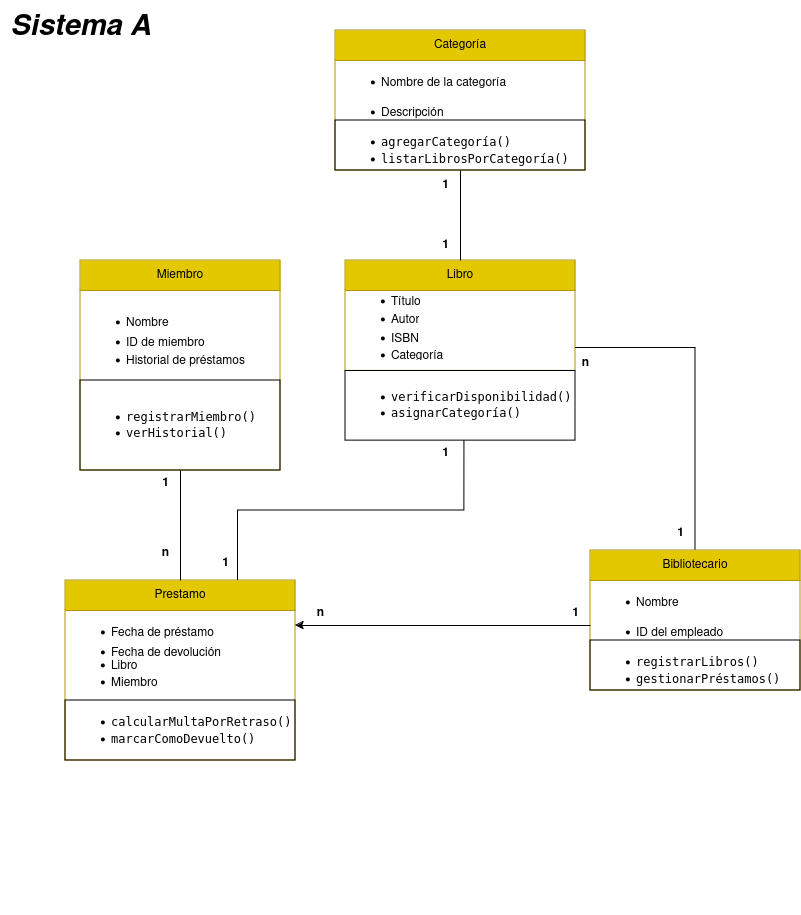

The diagram above was exported from draw.io. Its source (the exported page's mxGraphModel, read from the mxfile embedded in the PNG):
<mxGraphModel dx="1591" dy="851" grid="1" gridSize="10" guides="1" tooltips="1" connect="1" arrows="1" fold="1" page="1" pageScale="1" pageWidth="827" pageHeight="1169" math="0" shadow="0">
  <root>
    <mxCell id="0" />
    <mxCell id="1" parent="0" />
    <mxCell id="6e2Bgw6Qaat85F22ZIGC-59" value="" style="group" parent="1" vertex="1" connectable="0">
      <mxGeometry x="80" y="270" width="720" height="653" as="geometry" />
    </mxCell>
    <mxCell id="6e2Bgw6Qaat85F22ZIGC-26" value="" style="group" parent="6e2Bgw6Qaat85F22ZIGC-59" vertex="1" connectable="0">
      <mxGeometry x="265" width="230" height="230" as="geometry" />
    </mxCell>
    <mxCell id="6e2Bgw6Qaat85F22ZIGC-8" value="Libro" style="swimlane;fontStyle=0;childLayout=stackLayout;horizontal=1;startSize=30;horizontalStack=0;resizeParent=1;resizeParentMax=0;resizeLast=0;collapsible=1;marginBottom=0;whiteSpace=wrap;html=1;fillColor=#e3c800;fontColor=#000000;strokeColor=#B09500;container=0;" parent="6e2Bgw6Qaat85F22ZIGC-26" vertex="1">
      <mxGeometry width="230" height="110.4" as="geometry">
        <mxRectangle x="70" y="80" width="60" height="30" as="alternateBounds" />
      </mxGeometry>
    </mxCell>
    <mxCell id="6e2Bgw6Qaat85F22ZIGC-9" value="&lt;ul dir=&quot;auto&quot;&gt;&lt;li&gt;Título&lt;/li&gt;&lt;/ul&gt;" style="text;strokeColor=none;fillColor=none;align=left;verticalAlign=middle;spacingLeft=4;spacingRight=4;overflow=hidden;points=[[0,0.5],[1,0.5]];portConstraint=eastwest;rotatable=0;whiteSpace=wrap;html=1;container=0;" parent="6e2Bgw6Qaat85F22ZIGC-26" vertex="1">
      <mxGeometry y="9.200000000000001" width="230" height="64.4" as="geometry" />
    </mxCell>
    <mxCell id="6e2Bgw6Qaat85F22ZIGC-10" value="&lt;ul dir=&quot;auto&quot;&gt;&lt;li&gt;Autor&lt;/li&gt;&lt;/ul&gt;" style="text;strokeColor=none;fillColor=none;align=left;verticalAlign=middle;spacingLeft=4;spacingRight=4;overflow=hidden;points=[[0,0.5],[1,0.5]];portConstraint=eastwest;rotatable=0;whiteSpace=wrap;html=1;container=0;" parent="6e2Bgw6Qaat85F22ZIGC-26" vertex="1">
      <mxGeometry y="36.800000000000004" width="230" height="27.6" as="geometry" />
    </mxCell>
    <mxCell id="6e2Bgw6Qaat85F22ZIGC-11" value="&lt;ul dir=&quot;auto&quot;&gt;&lt;li&gt;ISBN&lt;/li&gt;&lt;/ul&gt;" style="text;strokeColor=none;fillColor=none;align=left;verticalAlign=middle;spacingLeft=4;spacingRight=4;overflow=hidden;points=[[0,0.5],[1,0.5]];portConstraint=eastwest;rotatable=0;whiteSpace=wrap;html=1;container=0;" parent="6e2Bgw6Qaat85F22ZIGC-26" vertex="1">
      <mxGeometry y="55.2" width="230" height="36.800000000000004" as="geometry" />
    </mxCell>
    <mxCell id="6e2Bgw6Qaat85F22ZIGC-12" value="&lt;ul dir=&quot;auto&quot;&gt;&lt;li&gt;&lt;code&gt;verificarDisponibilidad()&lt;/code&gt;&lt;/li&gt;&lt;li&gt;&lt;code&gt;asignarCategoría()&lt;/code&gt;&lt;/li&gt;&lt;/ul&gt;" style="text;strokeColor=default;fillColor=none;align=left;verticalAlign=middle;spacingLeft=4;spacingRight=4;overflow=hidden;points=[[0,0.5],[1,0.5]];portConstraint=eastwest;rotatable=0;whiteSpace=wrap;html=1;container=0;" parent="6e2Bgw6Qaat85F22ZIGC-26" vertex="1">
      <mxGeometry y="110.4" width="230" height="69.6" as="geometry" />
    </mxCell>
    <mxCell id="6e2Bgw6Qaat85F22ZIGC-24" value="&lt;ul dir=&quot;auto&quot;&gt;&lt;li&gt;Categoría&lt;/li&gt;&lt;/ul&gt;" style="text;strokeColor=none;fillColor=none;align=left;verticalAlign=middle;spacingLeft=4;spacingRight=4;overflow=hidden;points=[[0,0.5],[1,0.5]];portConstraint=eastwest;rotatable=0;whiteSpace=wrap;html=1;container=0;" parent="6e2Bgw6Qaat85F22ZIGC-26" vertex="1">
      <mxGeometry y="73.60000000000001" width="230" height="27.6" as="geometry" />
    </mxCell>
    <mxCell id="6e2Bgw6Qaat85F22ZIGC-35" value="" style="group" parent="6e2Bgw6Qaat85F22ZIGC-59" vertex="1" connectable="0">
      <mxGeometry width="200" height="210" as="geometry" />
    </mxCell>
    <mxCell id="6e2Bgw6Qaat85F22ZIGC-2" value="Miembro" style="swimlane;fontStyle=0;childLayout=stackLayout;horizontal=1;startSize=30;horizontalStack=0;resizeParent=1;resizeParentMax=0;resizeLast=0;collapsible=1;marginBottom=0;whiteSpace=wrap;html=1;fillColor=#e3c800;fontColor=#000000;strokeColor=#B09500;container=0;" parent="6e2Bgw6Qaat85F22ZIGC-35" vertex="1">
      <mxGeometry width="200" height="210" as="geometry">
        <mxRectangle x="290" y="90" width="60" height="30" as="alternateBounds" />
      </mxGeometry>
    </mxCell>
    <mxCell id="6e2Bgw6Qaat85F22ZIGC-3" value="&lt;ul dir=&quot;auto&quot;&gt;&lt;li&gt;Nombre&lt;/li&gt;&lt;/ul&gt;" style="text;strokeColor=none;fillColor=none;align=left;verticalAlign=middle;spacingLeft=4;spacingRight=4;overflow=hidden;points=[[0,0.5],[1,0.5]];portConstraint=eastwest;rotatable=0;whiteSpace=wrap;html=1;container=0;" parent="6e2Bgw6Qaat85F22ZIGC-35" vertex="1">
      <mxGeometry y="40" width="200" height="30" as="geometry" />
    </mxCell>
    <mxCell id="6e2Bgw6Qaat85F22ZIGC-4" value="&lt;ul dir=&quot;auto&quot;&gt;&lt;li&gt;ID de miembro&lt;/li&gt;&lt;/ul&gt;" style="text;strokeColor=none;fillColor=none;align=left;verticalAlign=middle;spacingLeft=4;spacingRight=4;overflow=hidden;points=[[0,0.5],[1,0.5]];portConstraint=eastwest;rotatable=0;whiteSpace=wrap;html=1;container=0;" parent="6e2Bgw6Qaat85F22ZIGC-35" vertex="1">
      <mxGeometry y="60" width="200" height="30" as="geometry" />
    </mxCell>
    <mxCell id="6e2Bgw6Qaat85F22ZIGC-5" value="&lt;ul dir=&quot;auto&quot;&gt;&lt;li&gt;Historial de préstamos&lt;/li&gt;&lt;/ul&gt;" style="text;strokeColor=none;fillColor=none;align=left;verticalAlign=middle;spacingLeft=4;spacingRight=4;overflow=hidden;points=[[0,0.5],[1,0.5]];portConstraint=eastwest;rotatable=0;whiteSpace=wrap;html=1;container=0;" parent="6e2Bgw6Qaat85F22ZIGC-35" vertex="1">
      <mxGeometry y="60" width="200" height="80" as="geometry" />
    </mxCell>
    <mxCell id="6e2Bgw6Qaat85F22ZIGC-6" value="&lt;ul dir=&quot;auto&quot;&gt;&lt;li&gt;&lt;code&gt;registrarMiembro()&lt;/code&gt;&lt;/li&gt;&lt;li&gt;&lt;code&gt;verHistorial()&lt;/code&gt;&lt;/li&gt;&lt;/ul&gt;" style="text;strokeColor=default;fillColor=none;align=left;verticalAlign=middle;spacingLeft=4;spacingRight=4;overflow=hidden;points=[[0,0.5],[1,0.5]];portConstraint=eastwest;rotatable=0;whiteSpace=wrap;html=1;container=0;" parent="6e2Bgw6Qaat85F22ZIGC-35" vertex="1">
      <mxGeometry y="120" width="200" height="90" as="geometry" />
    </mxCell>
    <mxCell id="6e2Bgw6Qaat85F22ZIGC-56" style="edgeStyle=orthogonalEdgeStyle;rounded=0;orthogonalLoop=1;jettySize=auto;html=1;exitX=0.5;exitY=0;exitDx=0;exitDy=0;entryX=1;entryY=0.5;entryDx=0;entryDy=0;endArrow=none;endFill=0;" parent="6e2Bgw6Qaat85F22ZIGC-59" source="6e2Bgw6Qaat85F22ZIGC-36" target="6e2Bgw6Qaat85F22ZIGC-24" edge="1">
      <mxGeometry relative="1" as="geometry" />
    </mxCell>
    <mxCell id="6e2Bgw6Qaat85F22ZIGC-36" value="Bibliotecario" style="swimlane;fontStyle=0;childLayout=stackLayout;horizontal=1;startSize=30;horizontalStack=0;resizeParent=1;resizeParentMax=0;resizeLast=0;collapsible=1;marginBottom=0;whiteSpace=wrap;html=1;fillColor=#e3c800;fontColor=#000000;strokeColor=#B09500;" parent="6e2Bgw6Qaat85F22ZIGC-59" vertex="1">
      <mxGeometry x="510" y="290" width="210" height="140" as="geometry" />
    </mxCell>
    <mxCell id="6e2Bgw6Qaat85F22ZIGC-38" value="&lt;ul dir=&quot;auto&quot;&gt;&lt;li&gt;Nombre&lt;/li&gt;&lt;/ul&gt;" style="text;strokeColor=none;fillColor=none;align=left;verticalAlign=middle;spacingLeft=4;spacingRight=4;overflow=hidden;points=[[0,0.5],[1,0.5]];portConstraint=eastwest;rotatable=0;whiteSpace=wrap;html=1;" parent="6e2Bgw6Qaat85F22ZIGC-36" vertex="1">
      <mxGeometry y="30" width="210" height="30" as="geometry" />
    </mxCell>
    <mxCell id="6e2Bgw6Qaat85F22ZIGC-39" value="&lt;ul dir=&quot;auto&quot;&gt;&lt;li&gt;ID del empleado&lt;br&gt;&lt;/li&gt;&lt;/ul&gt;" style="text;strokeColor=none;fillColor=none;align=left;verticalAlign=middle;spacingLeft=4;spacingRight=4;overflow=hidden;points=[[0,0.5],[1,0.5]];portConstraint=eastwest;rotatable=0;whiteSpace=wrap;html=1;" parent="6e2Bgw6Qaat85F22ZIGC-36" vertex="1">
      <mxGeometry y="60" width="210" height="30" as="geometry" />
    </mxCell>
    <mxCell id="6e2Bgw6Qaat85F22ZIGC-40" value="&lt;ul dir=&quot;auto&quot;&gt;&lt;li&gt;&lt;code&gt;registrarLibros()&lt;/code&gt;&lt;/li&gt;&lt;li&gt;&lt;code&gt;gestionarPréstamos()&lt;/code&gt;&lt;/li&gt;&lt;/ul&gt;" style="text;strokeColor=default;fillColor=none;align=left;verticalAlign=middle;spacingLeft=4;spacingRight=4;overflow=hidden;points=[[0,0.5],[1,0.5]];portConstraint=eastwest;rotatable=0;whiteSpace=wrap;html=1;" parent="6e2Bgw6Qaat85F22ZIGC-36" vertex="1">
      <mxGeometry y="90" width="210" height="50" as="geometry" />
    </mxCell>
    <mxCell id="6e2Bgw6Qaat85F22ZIGC-48" value="&lt;b&gt;n&lt;/b&gt;" style="text;html=1;align=center;verticalAlign=middle;resizable=0;points=[];autosize=1;strokeColor=none;fillColor=none;" parent="6e2Bgw6Qaat85F22ZIGC-59" vertex="1">
      <mxGeometry x="70" y="278" width="30" height="30" as="geometry" />
    </mxCell>
    <mxCell id="6e2Bgw6Qaat85F22ZIGC-49" value="&lt;b&gt;1&lt;/b&gt;" style="text;html=1;align=center;verticalAlign=middle;resizable=0;points=[];autosize=1;strokeColor=none;fillColor=none;" parent="6e2Bgw6Qaat85F22ZIGC-59" vertex="1">
      <mxGeometry x="70" y="208" width="30" height="30" as="geometry" />
    </mxCell>
    <mxCell id="6e2Bgw6Qaat85F22ZIGC-51" value="&lt;b&gt;1&lt;/b&gt;" style="text;html=1;align=center;verticalAlign=middle;resizable=0;points=[];autosize=1;strokeColor=none;fillColor=none;" parent="6e2Bgw6Qaat85F22ZIGC-59" vertex="1">
      <mxGeometry x="350" y="178" width="30" height="30" as="geometry" />
    </mxCell>
    <mxCell id="6e2Bgw6Qaat85F22ZIGC-52" value="&lt;b&gt;1&lt;/b&gt;" style="text;html=1;align=center;verticalAlign=middle;resizable=0;points=[];autosize=1;strokeColor=none;fillColor=none;" parent="6e2Bgw6Qaat85F22ZIGC-59" vertex="1">
      <mxGeometry x="130" y="288" width="30" height="30" as="geometry" />
    </mxCell>
    <mxCell id="6e2Bgw6Qaat85F22ZIGC-54" value="&lt;b&gt;1&lt;/b&gt;" style="text;html=1;align=center;verticalAlign=middle;resizable=0;points=[];autosize=1;strokeColor=none;fillColor=none;" parent="6e2Bgw6Qaat85F22ZIGC-59" vertex="1">
      <mxGeometry x="480" y="338" width="30" height="30" as="geometry" />
    </mxCell>
    <mxCell id="6e2Bgw6Qaat85F22ZIGC-55" value="&lt;b&gt;n&lt;/b&gt;" style="text;html=1;align=center;verticalAlign=middle;resizable=0;points=[];autosize=1;strokeColor=none;fillColor=none;" parent="6e2Bgw6Qaat85F22ZIGC-59" vertex="1">
      <mxGeometry x="225" y="338" width="30" height="30" as="geometry" />
    </mxCell>
    <mxCell id="6e2Bgw6Qaat85F22ZIGC-57" value="&lt;b&gt;1&lt;/b&gt;" style="text;html=1;align=center;verticalAlign=middle;resizable=0;points=[];autosize=1;strokeColor=none;fillColor=none;" parent="6e2Bgw6Qaat85F22ZIGC-59" vertex="1">
      <mxGeometry x="585" y="258" width="30" height="30" as="geometry" />
    </mxCell>
    <mxCell id="6e2Bgw6Qaat85F22ZIGC-58" value="&lt;b&gt;n&lt;/b&gt;" style="text;html=1;align=center;verticalAlign=middle;resizable=0;points=[];autosize=1;strokeColor=none;fillColor=none;" parent="6e2Bgw6Qaat85F22ZIGC-59" vertex="1">
      <mxGeometry x="490" y="88" width="30" height="30" as="geometry" />
    </mxCell>
    <mxCell id="6e2Bgw6Qaat85F22ZIGC-34" value="" style="group" parent="6e2Bgw6Qaat85F22ZIGC-59" vertex="1" connectable="0">
      <mxGeometry x="-15" y="320" width="240" height="335" as="geometry" />
    </mxCell>
    <mxCell id="6e2Bgw6Qaat85F22ZIGC-65" value="" style="group" parent="6e2Bgw6Qaat85F22ZIGC-34" vertex="1" connectable="0">
      <mxGeometry width="230" height="180" as="geometry" />
    </mxCell>
    <mxCell id="6e2Bgw6Qaat85F22ZIGC-13" value="Prestamo" style="swimlane;fontStyle=0;childLayout=stackLayout;horizontal=1;startSize=30;horizontalStack=0;resizeParent=1;resizeParentMax=0;resizeLast=0;collapsible=1;marginBottom=0;whiteSpace=wrap;html=1;fillColor=#e3c800;strokeColor=#B09500;fontColor=#000000;container=0;" parent="6e2Bgw6Qaat85F22ZIGC-65" vertex="1">
      <mxGeometry width="230" height="180" as="geometry">
        <mxRectangle width="60" height="30" as="alternateBounds" />
      </mxGeometry>
    </mxCell>
    <mxCell id="6e2Bgw6Qaat85F22ZIGC-14" value="&lt;ul dir=&quot;auto&quot;&gt;&lt;li&gt;Fecha de préstamo&lt;/li&gt;&lt;/ul&gt;" style="text;strokeColor=none;fillColor=none;align=left;verticalAlign=middle;spacingLeft=4;spacingRight=4;overflow=hidden;points=[[0,0.5],[1,0.5]];portConstraint=eastwest;rotatable=0;whiteSpace=wrap;html=1;container=0;" parent="6e2Bgw6Qaat85F22ZIGC-65" vertex="1">
      <mxGeometry y="30" width="210" height="30" as="geometry" />
    </mxCell>
    <mxCell id="6e2Bgw6Qaat85F22ZIGC-15" value="&lt;ul dir=&quot;auto&quot;&gt;&lt;li&gt;Fecha de devolución&lt;/li&gt;&lt;/ul&gt;" style="text;strokeColor=none;fillColor=none;align=left;verticalAlign=middle;spacingLeft=4;spacingRight=4;overflow=hidden;points=[[0,0.5],[1,0.5]];portConstraint=eastwest;rotatable=0;whiteSpace=wrap;html=1;container=0;" parent="6e2Bgw6Qaat85F22ZIGC-65" vertex="1">
      <mxGeometry y="50" width="210" height="30" as="geometry" />
    </mxCell>
    <mxCell id="6e2Bgw6Qaat85F22ZIGC-16" value="&lt;ul dir=&quot;auto&quot;&gt;&lt;li&gt;Libro&lt;/li&gt;&lt;/ul&gt;" style="text;strokeColor=none;fillColor=none;align=left;verticalAlign=middle;spacingLeft=4;spacingRight=4;overflow=hidden;points=[[0,0.5],[1,0.5]];portConstraint=eastwest;rotatable=0;whiteSpace=wrap;html=1;container=0;" parent="6e2Bgw6Qaat85F22ZIGC-65" vertex="1">
      <mxGeometry y="60" width="210" height="50" as="geometry" />
    </mxCell>
    <mxCell id="6e2Bgw6Qaat85F22ZIGC-17" value="&lt;ul dir=&quot;auto&quot;&gt;&lt;li&gt;Miembro&lt;/li&gt;&lt;/ul&gt;" style="text;strokeColor=none;fillColor=none;align=left;verticalAlign=middle;spacingLeft=4;spacingRight=4;overflow=hidden;points=[[0,0.5],[1,0.5]];portConstraint=eastwest;rotatable=0;whiteSpace=wrap;html=1;container=0;" parent="6e2Bgw6Qaat85F22ZIGC-65" vertex="1">
      <mxGeometry y="80" width="210" height="40" as="geometry" />
    </mxCell>
    <mxCell id="6e2Bgw6Qaat85F22ZIGC-18" value="&lt;ul dir=&quot;auto&quot;&gt;&lt;li&gt;&lt;code&gt;calcularMultaPorRetraso()&lt;/code&gt;&lt;/li&gt;&lt;li&gt;&lt;code&gt;marcarComoDevuelto()&lt;/code&gt;&lt;/li&gt;&lt;/ul&gt;" style="text;strokeColor=default;fillColor=none;align=left;verticalAlign=middle;spacingLeft=4;spacingRight=4;overflow=hidden;points=[[0,0.5],[1,0.5]];portConstraint=eastwest;rotatable=0;whiteSpace=wrap;html=1;container=0;" parent="6e2Bgw6Qaat85F22ZIGC-65" vertex="1">
      <mxGeometry y="120" width="230" height="60" as="geometry" />
    </mxCell>
    <mxCell id="6e2Bgw6Qaat85F22ZIGC-53" style="edgeStyle=orthogonalEdgeStyle;rounded=0;orthogonalLoop=1;jettySize=auto;html=1;exitX=0;exitY=0.5;exitDx=0;exitDy=0;entryX=1;entryY=0.25;entryDx=0;entryDy=0;" parent="6e2Bgw6Qaat85F22ZIGC-59" source="6e2Bgw6Qaat85F22ZIGC-39" target="6e2Bgw6Qaat85F22ZIGC-13" edge="1">
      <mxGeometry relative="1" as="geometry" />
    </mxCell>
    <mxCell id="6e2Bgw6Qaat85F22ZIGC-50" style="edgeStyle=orthogonalEdgeStyle;rounded=0;orthogonalLoop=1;jettySize=auto;html=1;entryX=0.517;entryY=1;entryDx=0;entryDy=0;entryPerimeter=0;exitX=0.75;exitY=0;exitDx=0;exitDy=0;endArrow=none;endFill=0;" parent="6e2Bgw6Qaat85F22ZIGC-59" source="6e2Bgw6Qaat85F22ZIGC-13" target="6e2Bgw6Qaat85F22ZIGC-12" edge="1">
      <mxGeometry relative="1" as="geometry" />
    </mxCell>
    <mxCell id="6e2Bgw6Qaat85F22ZIGC-47" style="edgeStyle=orthogonalEdgeStyle;rounded=0;orthogonalLoop=1;jettySize=auto;html=1;entryX=0.5;entryY=0;entryDx=0;entryDy=0;endArrow=none;endFill=0;" parent="6e2Bgw6Qaat85F22ZIGC-59" source="6e2Bgw6Qaat85F22ZIGC-2" target="6e2Bgw6Qaat85F22ZIGC-13" edge="1">
      <mxGeometry relative="1" as="geometry" />
    </mxCell>
    <mxCell id="6e2Bgw6Qaat85F22ZIGC-41" value="Categoría" style="swimlane;fontStyle=0;childLayout=stackLayout;horizontal=1;startSize=30;horizontalStack=0;resizeParent=1;resizeParentMax=0;resizeLast=0;collapsible=1;marginBottom=0;whiteSpace=wrap;html=1;fillColor=#e3c800;fontColor=#000000;strokeColor=#B09500;" parent="1" vertex="1">
      <mxGeometry x="335" y="40" width="250" height="140" as="geometry" />
    </mxCell>
    <mxCell id="6e2Bgw6Qaat85F22ZIGC-43" value="&lt;ul dir=&quot;auto&quot;&gt;&lt;li&gt;Nombre de la categoría&lt;br&gt;&lt;/li&gt;&lt;/ul&gt;" style="text;strokeColor=none;fillColor=none;align=left;verticalAlign=middle;spacingLeft=4;spacingRight=4;overflow=hidden;points=[[0,0.5],[1,0.5]];portConstraint=eastwest;rotatable=0;whiteSpace=wrap;html=1;" parent="6e2Bgw6Qaat85F22ZIGC-41" vertex="1">
      <mxGeometry y="30" width="250" height="30" as="geometry" />
    </mxCell>
    <mxCell id="6e2Bgw6Qaat85F22ZIGC-44" value="&lt;ul dir=&quot;auto&quot;&gt;&lt;li&gt;Descripción&lt;/li&gt;&lt;/ul&gt;" style="text;strokeColor=none;fillColor=none;align=left;verticalAlign=middle;spacingLeft=4;spacingRight=4;overflow=hidden;points=[[0,0.5],[1,0.5]];portConstraint=eastwest;rotatable=0;whiteSpace=wrap;html=1;" parent="6e2Bgw6Qaat85F22ZIGC-41" vertex="1">
      <mxGeometry y="60" width="250" height="30" as="geometry" />
    </mxCell>
    <mxCell id="6e2Bgw6Qaat85F22ZIGC-45" value="&lt;ul dir=&quot;auto&quot;&gt;&lt;li&gt;&lt;code&gt;agregarCategoría()&lt;/code&gt;&lt;/li&gt;&lt;li&gt;&lt;code&gt;listarLibrosPorCategoría()&lt;/code&gt;&lt;/li&gt;&lt;/ul&gt;" style="text;strokeColor=default;fillColor=none;align=left;verticalAlign=middle;spacingLeft=4;spacingRight=4;overflow=hidden;points=[[0,0.5],[1,0.5]];portConstraint=eastwest;rotatable=0;whiteSpace=wrap;html=1;" parent="6e2Bgw6Qaat85F22ZIGC-41" vertex="1">
      <mxGeometry y="90" width="250" height="50" as="geometry" />
    </mxCell>
    <mxCell id="6e2Bgw6Qaat85F22ZIGC-61" style="edgeStyle=orthogonalEdgeStyle;rounded=0;orthogonalLoop=1;jettySize=auto;html=1;exitX=0.5;exitY=0;exitDx=0;exitDy=0;entryX=0.5;entryY=1;entryDx=0;entryDy=0;endArrow=none;endFill=0;" parent="1" source="6e2Bgw6Qaat85F22ZIGC-8" target="6e2Bgw6Qaat85F22ZIGC-41" edge="1">
      <mxGeometry relative="1" as="geometry" />
    </mxCell>
    <mxCell id="6e2Bgw6Qaat85F22ZIGC-62" value="&lt;b&gt;1&lt;/b&gt;" style="text;html=1;align=center;verticalAlign=middle;resizable=0;points=[];autosize=1;strokeColor=none;fillColor=none;" parent="1" vertex="1">
      <mxGeometry x="430" y="240" width="30" height="30" as="geometry" />
    </mxCell>
    <mxCell id="6e2Bgw6Qaat85F22ZIGC-63" value="&lt;b&gt;1&lt;/b&gt;" style="text;html=1;align=center;verticalAlign=middle;resizable=0;points=[];autosize=1;strokeColor=none;fillColor=none;" parent="1" vertex="1">
      <mxGeometry x="430" y="180" width="30" height="30" as="geometry" />
    </mxCell>
    <mxCell id="6e2Bgw6Qaat85F22ZIGC-66" value="&lt;b&gt;&lt;i&gt;&lt;font style=&quot;font-size: 29px;&quot;&gt;Sistema A&lt;/font&gt;&lt;/i&gt;&lt;/b&gt;" style="text;html=1;align=center;verticalAlign=middle;resizable=0;points=[];autosize=1;strokeColor=none;fillColor=none;" parent="1" vertex="1">
      <mxGeometry y="10" width="160" height="50" as="geometry" />
    </mxCell>
  </root>
</mxGraphModel>